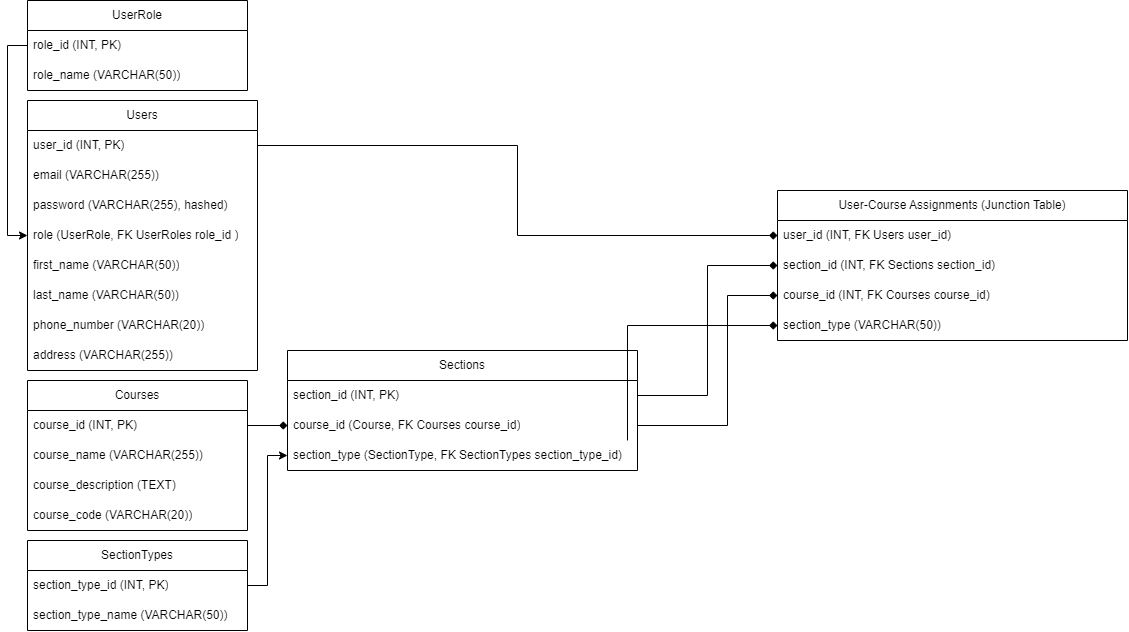

The diagram above was exported from draw.io. Its source (the exported page's mxGraphModel, read from the mxfile embedded in the PNG):
<mxGraphModel dx="1822" dy="1035" grid="1" gridSize="10" guides="1" tooltips="1" connect="1" arrows="1" fold="1" page="1" pageScale="1" pageWidth="827" pageHeight="1169" math="0" shadow="0">
  <root>
    <mxCell id="WIyWlLk6GJQsqaUBKTNV-0" />
    <mxCell id="WIyWlLk6GJQsqaUBKTNV-1" parent="WIyWlLk6GJQsqaUBKTNV-0" />
    <mxCell id="xIG82LU3vzQSIDAiQN_T-57" value="Users" style="swimlane;fontStyle=0;childLayout=stackLayout;horizontal=1;startSize=30;horizontalStack=0;resizeParent=1;resizeParentMax=0;resizeLast=0;collapsible=1;marginBottom=0;whiteSpace=wrap;html=1;" parent="WIyWlLk6GJQsqaUBKTNV-1" vertex="1">
      <mxGeometry x="300" y="180" width="230" height="270" as="geometry">
        <mxRectangle x="40" y="30" width="100" height="30" as="alternateBounds" />
      </mxGeometry>
    </mxCell>
    <mxCell id="xIG82LU3vzQSIDAiQN_T-58" value="user_id (INT, PK)" style="text;strokeColor=none;fillColor=none;align=left;verticalAlign=middle;spacingLeft=4;spacingRight=4;overflow=hidden;points=[[0,0.5],[1,0.5]];portConstraint=eastwest;rotatable=0;whiteSpace=wrap;html=1;" parent="xIG82LU3vzQSIDAiQN_T-57" vertex="1">
      <mxGeometry y="30" width="230" height="30" as="geometry" />
    </mxCell>
    <mxCell id="xIG82LU3vzQSIDAiQN_T-80" value="email (VARCHAR(255))" style="text;strokeColor=none;fillColor=none;align=left;verticalAlign=middle;spacingLeft=4;spacingRight=4;overflow=hidden;points=[[0,0.5],[1,0.5]];portConstraint=eastwest;rotatable=0;whiteSpace=wrap;html=1;" parent="xIG82LU3vzQSIDAiQN_T-57" vertex="1">
      <mxGeometry y="60" width="230" height="30" as="geometry" />
    </mxCell>
    <mxCell id="xIG82LU3vzQSIDAiQN_T-81" value="password (VARCHAR(255), hashed)" style="text;strokeColor=none;fillColor=none;align=left;verticalAlign=middle;spacingLeft=4;spacingRight=4;overflow=hidden;points=[[0,0.5],[1,0.5]];portConstraint=eastwest;rotatable=0;whiteSpace=wrap;html=1;" parent="xIG82LU3vzQSIDAiQN_T-57" vertex="1">
      <mxGeometry y="90" width="230" height="30" as="geometry" />
    </mxCell>
    <mxCell id="xIG82LU3vzQSIDAiQN_T-62" value="role (UserRole, FK UserRoles role_id )" style="text;strokeColor=none;fillColor=none;align=left;verticalAlign=middle;spacingLeft=4;spacingRight=4;overflow=hidden;points=[[0,0.5],[1,0.5]];portConstraint=eastwest;rotatable=0;whiteSpace=wrap;html=1;" parent="xIG82LU3vzQSIDAiQN_T-57" vertex="1">
      <mxGeometry y="120" width="230" height="30" as="geometry" />
    </mxCell>
    <mxCell id="xIG82LU3vzQSIDAiQN_T-59" value="first_name (VARCHAR(50))" style="text;strokeColor=none;fillColor=none;align=left;verticalAlign=middle;spacingLeft=4;spacingRight=4;overflow=hidden;points=[[0,0.5],[1,0.5]];portConstraint=eastwest;rotatable=0;whiteSpace=wrap;html=1;" parent="xIG82LU3vzQSIDAiQN_T-57" vertex="1">
      <mxGeometry y="150" width="230" height="30" as="geometry" />
    </mxCell>
    <mxCell id="xIG82LU3vzQSIDAiQN_T-60" value="last_name (VARCHAR(50))" style="text;strokeColor=none;fillColor=none;align=left;verticalAlign=middle;spacingLeft=4;spacingRight=4;overflow=hidden;points=[[0,0.5],[1,0.5]];portConstraint=eastwest;rotatable=0;whiteSpace=wrap;html=1;" parent="xIG82LU3vzQSIDAiQN_T-57" vertex="1">
      <mxGeometry y="180" width="230" height="30" as="geometry" />
    </mxCell>
    <mxCell id="xIG82LU3vzQSIDAiQN_T-83" value="phone_number (VARCHAR(20))" style="text;strokeColor=none;fillColor=none;align=left;verticalAlign=middle;spacingLeft=4;spacingRight=4;overflow=hidden;points=[[0,0.5],[1,0.5]];portConstraint=eastwest;rotatable=0;whiteSpace=wrap;html=1;" parent="xIG82LU3vzQSIDAiQN_T-57" vertex="1">
      <mxGeometry y="210" width="230" height="30" as="geometry" />
    </mxCell>
    <mxCell id="xIG82LU3vzQSIDAiQN_T-84" value="address (VARCHAR(255))" style="text;strokeColor=none;fillColor=none;align=left;verticalAlign=middle;spacingLeft=4;spacingRight=4;overflow=hidden;points=[[0,0.5],[1,0.5]];portConstraint=eastwest;rotatable=0;whiteSpace=wrap;html=1;" parent="xIG82LU3vzQSIDAiQN_T-57" vertex="1">
      <mxGeometry y="240" width="230" height="30" as="geometry" />
    </mxCell>
    <mxCell id="xIG82LU3vzQSIDAiQN_T-63" value="Courses" style="swimlane;fontStyle=0;childLayout=stackLayout;horizontal=1;startSize=30;horizontalStack=0;resizeParent=1;resizeParentMax=0;resizeLast=0;collapsible=1;marginBottom=0;whiteSpace=wrap;html=1;" parent="WIyWlLk6GJQsqaUBKTNV-1" vertex="1">
      <mxGeometry x="300" y="460" width="220" height="150" as="geometry">
        <mxRectangle x="40" y="30" width="100" height="30" as="alternateBounds" />
      </mxGeometry>
    </mxCell>
    <mxCell id="xIG82LU3vzQSIDAiQN_T-64" value="course_id (INT, PK)" style="text;strokeColor=none;fillColor=none;align=left;verticalAlign=middle;spacingLeft=4;spacingRight=4;overflow=hidden;points=[[0,0.5],[1,0.5]];portConstraint=eastwest;rotatable=0;whiteSpace=wrap;html=1;" parent="xIG82LU3vzQSIDAiQN_T-63" vertex="1">
      <mxGeometry y="30" width="220" height="30" as="geometry" />
    </mxCell>
    <mxCell id="xIG82LU3vzQSIDAiQN_T-66" value="course_name (VARCHAR(255))" style="text;strokeColor=none;fillColor=none;align=left;verticalAlign=middle;spacingLeft=4;spacingRight=4;overflow=hidden;points=[[0,0.5],[1,0.5]];portConstraint=eastwest;rotatable=0;whiteSpace=wrap;html=1;" parent="xIG82LU3vzQSIDAiQN_T-63" vertex="1">
      <mxGeometry y="60" width="220" height="30" as="geometry" />
    </mxCell>
    <mxCell id="xIG82LU3vzQSIDAiQN_T-85" value="course_description (TEXT)" style="text;strokeColor=none;fillColor=none;align=left;verticalAlign=middle;spacingLeft=4;spacingRight=4;overflow=hidden;points=[[0,0.5],[1,0.5]];portConstraint=eastwest;rotatable=0;whiteSpace=wrap;html=1;" parent="xIG82LU3vzQSIDAiQN_T-63" vertex="1">
      <mxGeometry y="90" width="220" height="30" as="geometry" />
    </mxCell>
    <mxCell id="xIG82LU3vzQSIDAiQN_T-86" value="course_code (VARCHAR(20))" style="text;strokeColor=none;fillColor=none;align=left;verticalAlign=middle;spacingLeft=4;spacingRight=4;overflow=hidden;points=[[0,0.5],[1,0.5]];portConstraint=eastwest;rotatable=0;whiteSpace=wrap;html=1;" parent="xIG82LU3vzQSIDAiQN_T-63" vertex="1">
      <mxGeometry y="120" width="220" height="30" as="geometry" />
    </mxCell>
    <mxCell id="xIG82LU3vzQSIDAiQN_T-88" value="Sections" style="swimlane;fontStyle=0;childLayout=stackLayout;horizontal=1;startSize=30;horizontalStack=0;resizeParent=1;resizeParentMax=0;resizeLast=0;collapsible=1;marginBottom=0;whiteSpace=wrap;html=1;" parent="WIyWlLk6GJQsqaUBKTNV-1" vertex="1">
      <mxGeometry x="560" y="430" width="350" height="120" as="geometry">
        <mxRectangle x="40" y="30" width="100" height="30" as="alternateBounds" />
      </mxGeometry>
    </mxCell>
    <mxCell id="xIG82LU3vzQSIDAiQN_T-89" value="section_id (INT, PK)" style="text;strokeColor=none;fillColor=none;align=left;verticalAlign=middle;spacingLeft=4;spacingRight=4;overflow=hidden;points=[[0,0.5],[1,0.5]];portConstraint=eastwest;rotatable=0;whiteSpace=wrap;html=1;" parent="xIG82LU3vzQSIDAiQN_T-88" vertex="1">
      <mxGeometry y="30" width="350" height="30" as="geometry" />
    </mxCell>
    <mxCell id="xIG82LU3vzQSIDAiQN_T-90" value="course_id (Course, FK Courses course_id)" style="text;strokeColor=none;fillColor=none;align=left;verticalAlign=middle;spacingLeft=4;spacingRight=4;overflow=hidden;points=[[0,0.5],[1,0.5]];portConstraint=eastwest;rotatable=0;whiteSpace=wrap;html=1;" parent="xIG82LU3vzQSIDAiQN_T-88" vertex="1">
      <mxGeometry y="60" width="350" height="30" as="geometry" />
    </mxCell>
    <mxCell id="xIG82LU3vzQSIDAiQN_T-91" value="section_type (SectionType, FK SectionTypes section_type_id)" style="text;strokeColor=none;fillColor=none;align=left;verticalAlign=middle;spacingLeft=4;spacingRight=4;overflow=hidden;points=[[0,0.5],[1,0.5]];portConstraint=eastwest;rotatable=0;whiteSpace=wrap;html=1;" parent="xIG82LU3vzQSIDAiQN_T-88" vertex="1">
      <mxGeometry y="90" width="350" height="30" as="geometry" />
    </mxCell>
    <mxCell id="xIG82LU3vzQSIDAiQN_T-94" value="User-Course Assignments (Junction Table)" style="swimlane;fontStyle=0;childLayout=stackLayout;horizontal=1;startSize=30;horizontalStack=0;resizeParent=1;resizeParentMax=0;resizeLast=0;collapsible=1;marginBottom=0;whiteSpace=wrap;html=1;" parent="WIyWlLk6GJQsqaUBKTNV-1" vertex="1">
      <mxGeometry x="1050" y="270" width="350" height="150" as="geometry">
        <mxRectangle x="40" y="30" width="100" height="30" as="alternateBounds" />
      </mxGeometry>
    </mxCell>
    <mxCell id="xIG82LU3vzQSIDAiQN_T-104" value="user_id (INT, FK Users user_id)" style="text;strokeColor=none;fillColor=none;align=left;verticalAlign=middle;spacingLeft=4;spacingRight=4;overflow=hidden;points=[[0,0.5],[1,0.5]];portConstraint=eastwest;rotatable=0;whiteSpace=wrap;html=1;" parent="xIG82LU3vzQSIDAiQN_T-94" vertex="1">
      <mxGeometry y="30" width="350" height="30" as="geometry" />
    </mxCell>
    <mxCell id="xIG82LU3vzQSIDAiQN_T-112" value="section_id (INT, FK Sections section_id)" style="text;strokeColor=none;fillColor=none;align=left;verticalAlign=middle;spacingLeft=4;spacingRight=4;overflow=hidden;points=[[0,0.5],[1,0.5]];portConstraint=eastwest;rotatable=0;whiteSpace=wrap;html=1;" parent="xIG82LU3vzQSIDAiQN_T-94" vertex="1">
      <mxGeometry y="60" width="350" height="30" as="geometry" />
    </mxCell>
    <mxCell id="xIG82LU3vzQSIDAiQN_T-96" value="course_id (INT, FK Courses course_id)" style="text;strokeColor=none;fillColor=none;align=left;verticalAlign=middle;spacingLeft=4;spacingRight=4;overflow=hidden;points=[[0,0.5],[1,0.5]];portConstraint=eastwest;rotatable=0;whiteSpace=wrap;html=1;" parent="xIG82LU3vzQSIDAiQN_T-94" vertex="1">
      <mxGeometry y="90" width="350" height="30" as="geometry" />
    </mxCell>
    <mxCell id="xIG82LU3vzQSIDAiQN_T-97" value="section_type (VARCHAR(50))" style="text;strokeColor=none;fillColor=none;align=left;verticalAlign=middle;spacingLeft=4;spacingRight=4;overflow=hidden;points=[[0,0.5],[1,0.5]];portConstraint=eastwest;rotatable=0;whiteSpace=wrap;html=1;" parent="xIG82LU3vzQSIDAiQN_T-94" vertex="1">
      <mxGeometry y="120" width="350" height="30" as="geometry" />
    </mxCell>
    <mxCell id="xIG82LU3vzQSIDAiQN_T-109" style="edgeStyle=orthogonalEdgeStyle;rounded=0;orthogonalLoop=1;jettySize=auto;html=1;exitX=1;exitY=0.5;exitDx=0;exitDy=0;entryX=0;entryY=0.5;entryDx=0;entryDy=0;startArrow=none;startFill=0;endArrow=diamond;endFill=1;" parent="WIyWlLk6GJQsqaUBKTNV-1" source="xIG82LU3vzQSIDAiQN_T-64" target="xIG82LU3vzQSIDAiQN_T-90" edge="1">
      <mxGeometry relative="1" as="geometry" />
    </mxCell>
    <mxCell id="xIG82LU3vzQSIDAiQN_T-117" style="edgeStyle=orthogonalEdgeStyle;rounded=0;orthogonalLoop=1;jettySize=auto;html=1;exitX=1;exitY=0.5;exitDx=0;exitDy=0;entryX=0;entryY=0.5;entryDx=0;entryDy=0;startArrow=none;startFill=0;endArrow=diamond;endFill=1;" parent="WIyWlLk6GJQsqaUBKTNV-1" source="xIG82LU3vzQSIDAiQN_T-58" target="xIG82LU3vzQSIDAiQN_T-104" edge="1">
      <mxGeometry relative="1" as="geometry" />
    </mxCell>
    <mxCell id="oPuQeJqLU-vJCeF18HJ_-2" style="edgeStyle=orthogonalEdgeStyle;rounded=0;orthogonalLoop=1;jettySize=auto;html=1;entryX=0;entryY=0.5;entryDx=0;entryDy=0;endArrow=diamond;endFill=1;" parent="WIyWlLk6GJQsqaUBKTNV-1" source="xIG82LU3vzQSIDAiQN_T-89" target="xIG82LU3vzQSIDAiQN_T-112" edge="1">
      <mxGeometry relative="1" as="geometry" />
    </mxCell>
    <mxCell id="oPuQeJqLU-vJCeF18HJ_-3" style="edgeStyle=orthogonalEdgeStyle;rounded=0;orthogonalLoop=1;jettySize=auto;html=1;entryX=0;entryY=0.5;entryDx=0;entryDy=0;endArrow=diamond;endFill=1;" parent="WIyWlLk6GJQsqaUBKTNV-1" source="xIG82LU3vzQSIDAiQN_T-90" target="xIG82LU3vzQSIDAiQN_T-96" edge="1">
      <mxGeometry relative="1" as="geometry">
        <Array as="points">
          <mxPoint x="1000" y="505" />
          <mxPoint x="1000" y="375" />
        </Array>
      </mxGeometry>
    </mxCell>
    <mxCell id="oPuQeJqLU-vJCeF18HJ_-4" style="edgeStyle=orthogonalEdgeStyle;rounded=0;orthogonalLoop=1;jettySize=auto;html=1;entryX=0;entryY=0.5;entryDx=0;entryDy=0;endArrow=diamond;endFill=1;" parent="WIyWlLk6GJQsqaUBKTNV-1" source="xIG82LU3vzQSIDAiQN_T-91" target="xIG82LU3vzQSIDAiQN_T-97" edge="1">
      <mxGeometry relative="1" as="geometry">
        <Array as="points">
          <mxPoint x="900" y="405" />
        </Array>
      </mxGeometry>
    </mxCell>
    <mxCell id="Jlq-WD3TVE2iepLBrnVl-0" value="SectionTypes" style="swimlane;fontStyle=0;childLayout=stackLayout;horizontal=1;startSize=30;horizontalStack=0;resizeParent=1;resizeParentMax=0;resizeLast=0;collapsible=1;marginBottom=0;whiteSpace=wrap;html=1;" parent="WIyWlLk6GJQsqaUBKTNV-1" vertex="1">
      <mxGeometry x="300" y="620" width="220" height="90" as="geometry">
        <mxRectangle x="40" y="30" width="100" height="30" as="alternateBounds" />
      </mxGeometry>
    </mxCell>
    <mxCell id="Jlq-WD3TVE2iepLBrnVl-1" value="section_type_id (INT, PK)" style="text;strokeColor=none;fillColor=none;align=left;verticalAlign=middle;spacingLeft=4;spacingRight=4;overflow=hidden;points=[[0,0.5],[1,0.5]];portConstraint=eastwest;rotatable=0;whiteSpace=wrap;html=1;" parent="Jlq-WD3TVE2iepLBrnVl-0" vertex="1">
      <mxGeometry y="30" width="220" height="30" as="geometry" />
    </mxCell>
    <mxCell id="Jlq-WD3TVE2iepLBrnVl-2" value="section_type_name (VARCHAR(50))" style="text;strokeColor=none;fillColor=none;align=left;verticalAlign=middle;spacingLeft=4;spacingRight=4;overflow=hidden;points=[[0,0.5],[1,0.5]];portConstraint=eastwest;rotatable=0;whiteSpace=wrap;html=1;" parent="Jlq-WD3TVE2iepLBrnVl-0" vertex="1">
      <mxGeometry y="60" width="220" height="30" as="geometry" />
    </mxCell>
    <mxCell id="Jlq-WD3TVE2iepLBrnVl-12" style="edgeStyle=orthogonalEdgeStyle;rounded=0;orthogonalLoop=1;jettySize=auto;html=1;entryX=0;entryY=0.5;entryDx=0;entryDy=0;" parent="WIyWlLk6GJQsqaUBKTNV-1" source="Jlq-WD3TVE2iepLBrnVl-6" target="xIG82LU3vzQSIDAiQN_T-62" edge="1">
      <mxGeometry relative="1" as="geometry">
        <Array as="points">
          <mxPoint x="280" y="125" />
          <mxPoint x="280" y="315" />
        </Array>
      </mxGeometry>
    </mxCell>
    <mxCell id="Jlq-WD3TVE2iepLBrnVl-6" value="UserRole" style="swimlane;fontStyle=0;childLayout=stackLayout;horizontal=1;startSize=30;horizontalStack=0;resizeParent=1;resizeParentMax=0;resizeLast=0;collapsible=1;marginBottom=0;whiteSpace=wrap;html=1;" parent="WIyWlLk6GJQsqaUBKTNV-1" vertex="1">
      <mxGeometry x="300" y="80" width="220" height="90" as="geometry">
        <mxRectangle x="40" y="30" width="100" height="30" as="alternateBounds" />
      </mxGeometry>
    </mxCell>
    <mxCell id="Jlq-WD3TVE2iepLBrnVl-7" value="role_id (INT, PK)" style="text;strokeColor=none;fillColor=none;align=left;verticalAlign=middle;spacingLeft=4;spacingRight=4;overflow=hidden;points=[[0,0.5],[1,0.5]];portConstraint=eastwest;rotatable=0;whiteSpace=wrap;html=1;" parent="Jlq-WD3TVE2iepLBrnVl-6" vertex="1">
      <mxGeometry y="30" width="220" height="30" as="geometry" />
    </mxCell>
    <mxCell id="Jlq-WD3TVE2iepLBrnVl-8" value="role_name (VARCHAR(50))" style="text;strokeColor=none;fillColor=none;align=left;verticalAlign=middle;spacingLeft=4;spacingRight=4;overflow=hidden;points=[[0,0.5],[1,0.5]];portConstraint=eastwest;rotatable=0;whiteSpace=wrap;html=1;" parent="Jlq-WD3TVE2iepLBrnVl-6" vertex="1">
      <mxGeometry y="60" width="220" height="30" as="geometry" />
    </mxCell>
    <mxCell id="Jlq-WD3TVE2iepLBrnVl-10" style="edgeStyle=orthogonalEdgeStyle;rounded=0;orthogonalLoop=1;jettySize=auto;html=1;entryX=0;entryY=0.5;entryDx=0;entryDy=0;" parent="WIyWlLk6GJQsqaUBKTNV-1" source="Jlq-WD3TVE2iepLBrnVl-1" target="xIG82LU3vzQSIDAiQN_T-91" edge="1">
      <mxGeometry relative="1" as="geometry" />
    </mxCell>
  </root>
</mxGraphModel>